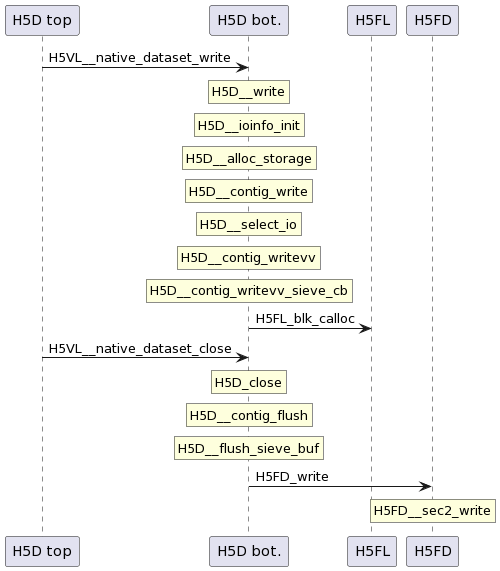

The diagram above was rendered by PlantUML. Its source (embedded in the PNG):
@startuml
participant "H5D top" as t_h5d
participant "H5D bot." as b_h5d
participant H5FL
participant H5FD

t_h5d -> b_h5d: H5VL__native_dataset_write
rnote over b_h5d: H5D__write
rnote over b_h5d: H5D__ioinfo_init
rnote over b_h5d: H5D__alloc_storage
rnote over b_h5d: H5D__contig_write
rnote over b_h5d: H5D__select_io
rnote over b_h5d: H5D__contig_writevv
rnote over b_h5d: H5D__contig_writevv_sieve_cb
b_h5d -> H5FL: H5FL_blk_calloc
t_h5d -> b_h5d: H5VL__native_dataset_close
rnote over b_h5d: H5D_close
rnote over b_h5d: H5D__contig_flush
rnote over b_h5d: H5D__flush_sieve_buf

b_h5d -> H5FD: H5FD_write
rnote over H5FD: H5FD__sec2_write
@enduml